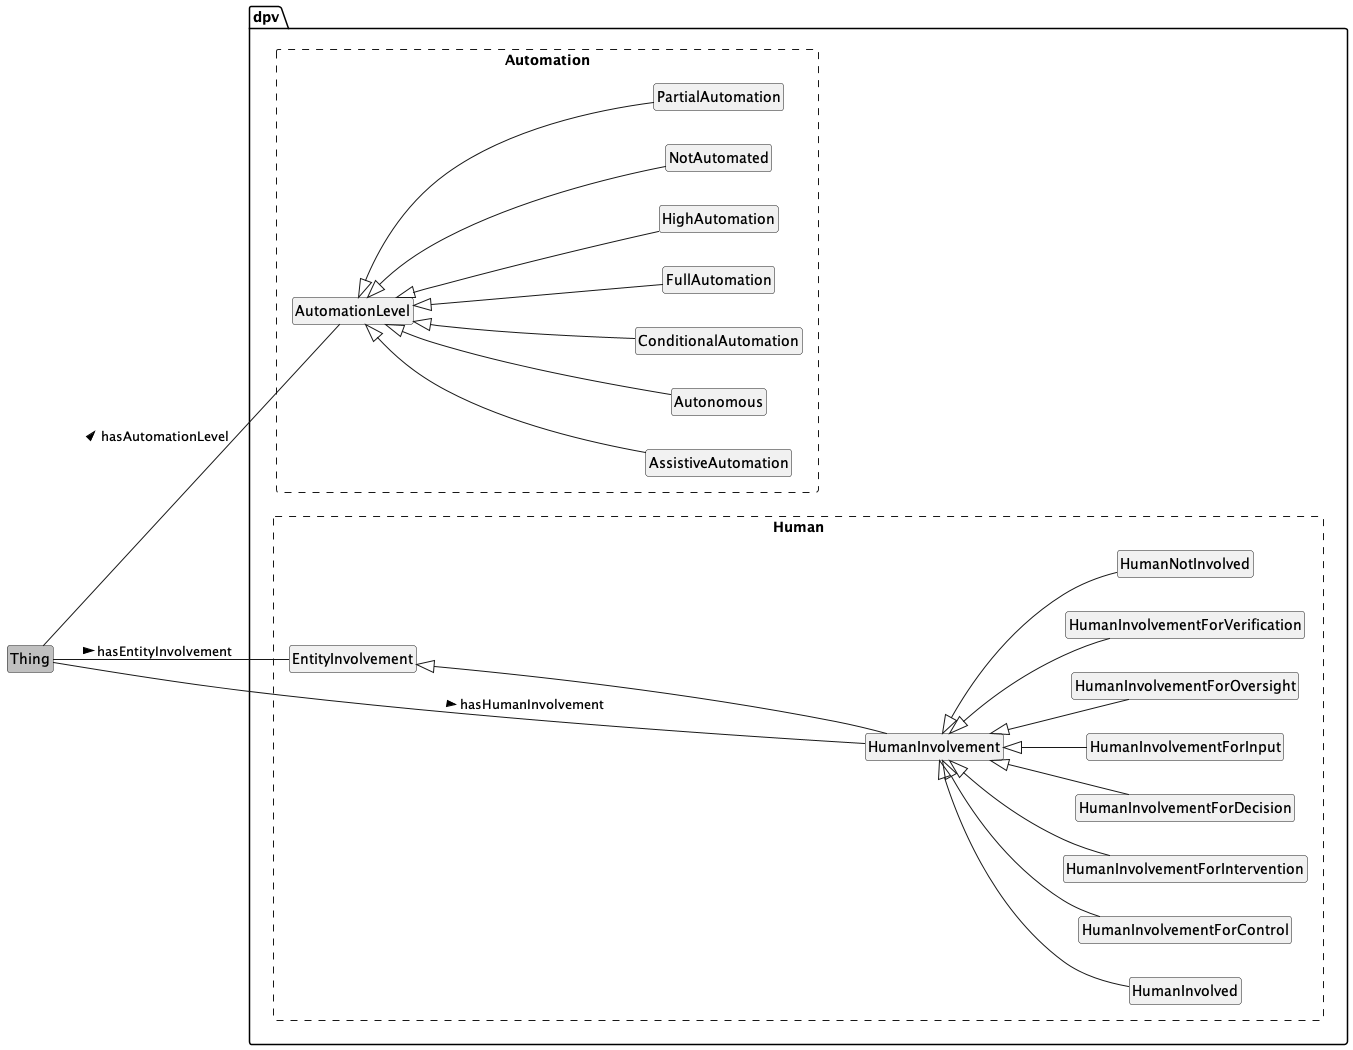

The diagram above was rendered by PlantUML. Its source (embedded in the PNG):
@startuml
!include style.plantuml
left to right direction

class Thing #silver
package dpv {
    package Automation <<Rectangle>> #line.dashed {
        class AutomationLevel
        class AssistiveAutomation
        class Autonomous
        class ConditionalAutomation
        class FullAutomation
        class HighAutomation
        class NotAutomated
        class PartialAutomation
    }
    package Human <<Rectangle>> #line.dashed { 
        class EntityInvolvement
        class HumanInvolvement
        class HumanInvolved
        class HumanInvolvementForControl
        class HumanInvolvementForIntervention
        class HumanInvolvementForDecision
        class HumanInvolvementForInput
        class HumanInvolvementForOversight
        class HumanInvolvementForVerification
        class HumanNotInvolved
    }
}

Thing -- AutomationLevel : hasAutomationLevel >
AutomationLevel <|-- AssistiveAutomation
AutomationLevel <|-- Autonomous
AutomationLevel <|-- ConditionalAutomation
AutomationLevel <|-- FullAutomation
AutomationLevel <|-- HighAutomation
AutomationLevel <|-- NotAutomated
AutomationLevel <|-- PartialAutomation

Thing -- EntityInvolvement : hasEntityInvolvement >
Thing -- HumanInvolvement : hasHumanInvolvement >
EntityInvolvement <|--- HumanInvolvement
HumanInvolvement <|-- HumanInvolved
HumanInvolvement <|-- HumanInvolvementForControl
HumanInvolvement <|-- HumanInvolvementForIntervention
HumanInvolvement <|-- HumanInvolvementForDecision
HumanInvolvement <|-- HumanInvolvementForInput
HumanInvolvement <|-- HumanInvolvementForOversight
HumanInvolvement <|-- HumanInvolvementForVerification
HumanInvolvement <|-- HumanNotInvolved

@enduml